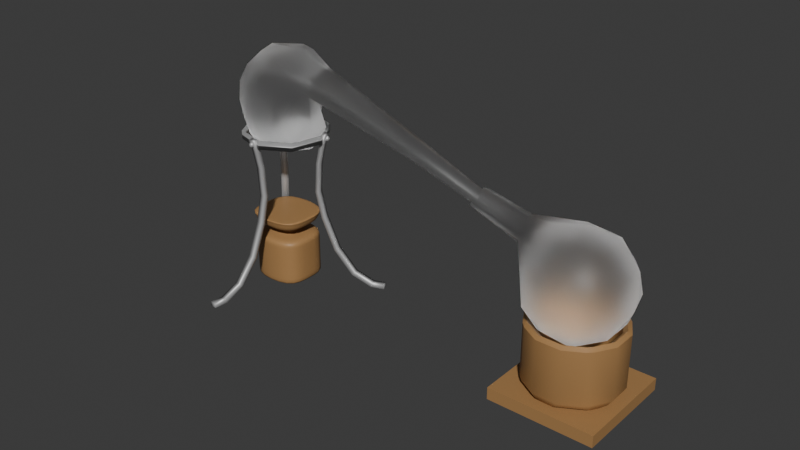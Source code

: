 # Source: Alembic_v0.0.0.blend  (saved by Blender 4.0.36; exported with 4.5.12 LTS)
import bpy
from mathutils import Matrix  # noqa: F401  (used for matrix-valued properties, if any)

bpy.ops.wm.read_factory_settings(use_empty=True)
scene = bpy.context.scene
scene.name = 'Scene'

# ---- collections
col_collection = bpy.data.collections.new('Collection'); scene.collection.children.link(col_collection)

# ---- materials (node trees are filled in below, after node groups)
mat_alembicbase2 = bpy.data.materials.new('AlembicBase2')
mat_alembicbase2.use_transparent_shadow = False
mat_alembicglas_001 = bpy.data.materials.new('AlembicGlas.001')
mat_alembicglas_001.use_transparent_shadow = False
mat_alembicbase1 = bpy.data.materials.new('AlembicBase1')
mat_alembicbase1.use_transparent_shadow = False

# ---- node groups
ng_auto_smooth = bpy.data.node_groups.new('Auto Smooth', 'GeometryNodeTree')
_s = ng_auto_smooth.interface.new_socket(name='Geometry', in_out='OUTPUT', socket_type='NodeSocketGeometry')
_s = ng_auto_smooth.interface.new_socket(name='Geometry', in_out='INPUT', socket_type='NodeSocketGeometry')
_s = ng_auto_smooth.interface.new_socket(name='Angle', in_out='INPUT', socket_type='NodeSocketFloat')
_s.subtype = 'ANGLE'
_s.min_value = 0.0
_s.max_value = 3.142
ng_auto_smooth.is_modifier = True
_N = ng_auto_smooth.nodes; _L = ng_auto_smooth.links
n0 = _N.new('NodeGroupOutput'); n0.name = 'Group Output'; n0.location = (480, -100)
n1 = _N.new('NodeGroupInput'); n1.name = 'Group Input'; n1.location = (-420, -300)
n2 = _N.new('NodeGroupInput'); n2.name = 'Group Input.001'; n2.location = (-60, -100)
n3 = _N.new('GeometryNodeSetShadeSmooth'); n3.name = 'Set Shade Smooth'; n3.location = (120, -100)
n3.domain = 'EDGE'
n4 = _N.new('GeometryNodeSetShadeSmooth'); n4.name = 'Set Shade Smooth.001'; n4.location = (300, -100)
n5 = _N.new('GeometryNodeInputMeshEdgeAngle'); n5.name = 'Edge Angle'; n5.location = (-420, -220)
n6 = _N.new('GeometryNodeInputEdgeSmooth'); n6.name = 'Is Edge Smooth'; n6.location = (-60, -160)
n7 = _N.new('GeometryNodeInputShadeSmooth'); n7.name = 'Is Face Smooth'; n7.location = (-240, -340)
n8 = _N.new('FunctionNodeBooleanMath'); n8.name = 'Boolean Math'; n8.location = (-60, -220)
n9 = _N.new('FunctionNodeCompare'); n9.name = 'Compare'; n9.location = (-240, -180)
n9.operation = 'LESS_EQUAL'
_L.new(n5.outputs[0], n9.inputs[0])
_L.new(n4.outputs[0], n0.inputs[0])
_L.new(n1.outputs[1], n9.inputs[1])
_L.new(n9.outputs[0], n8.inputs[0])
_L.new(n7.outputs[0], n8.inputs[1])
_L.new(n2.outputs[0], n3.inputs[0])
_L.new(n6.outputs[0], n3.inputs[1])
_L.new(n3.outputs[0], n4.inputs[0])
_L.new(n8.outputs[0], n3.inputs[2])
n0.is_active_output = True

# ---- material node trees
mat_alembicbase2.use_nodes = True; mat_alembicbase2.node_tree.nodes.clear()
_N = mat_alembicbase2.node_tree.nodes; _L = mat_alembicbase2.node_tree.links
n0 = _N.new('ShaderNodeBsdfPrincipled'); n0.name = 'Principled BSDF'; n0.location = (10, 300)
n0.inputs[0].default_value = (0.3906, 0.2134, 0.08257, 1.0)
n0.inputs[3].default_value = 1.45
n1 = _N.new('ShaderNodeOutputMaterial'); n1.name = 'Material Output'; n1.location = (300, 300)
_L.new(n0.outputs[0], n1.inputs[0])
n1.is_active_output = True
mat_alembicglas_001.use_nodes = True; mat_alembicglas_001.node_tree.nodes.clear()
_N = mat_alembicglas_001.node_tree.nodes; _L = mat_alembicglas_001.node_tree.links
n0 = _N.new('ShaderNodeOutputMaterial'); n0.name = 'Material Output'; n0.location = (300, 300)
n1 = _N.new('ShaderNodeBsdfGlass'); n1.name = 'Glass BSDF'; n1.location = (10, 300)
n1.inputs[1].default_value = 0.5
n1.inputs[2].default_value = 1.45
_L.new(n1.outputs[0], n0.inputs[0])
n0.is_active_output = True
mat_alembicbase1.use_nodes = True; mat_alembicbase1.node_tree.nodes.clear()
_N = mat_alembicbase1.node_tree.nodes; _L = mat_alembicbase1.node_tree.links
n0 = _N.new('ShaderNodeBsdfPrincipled'); n0.name = 'Principled BSDF'; n0.location = (10, 300)
n0.inputs[0].default_value = (0.5628, 0.5628, 0.5628, 1.0)
n0.inputs[1].default_value = 0.5
n0.inputs[3].default_value = 1.45
n1 = _N.new('ShaderNodeOutputMaterial'); n1.name = 'Material Output'; n1.location = (300, 300)
_L.new(n0.outputs[0], n1.inputs[0])
n1.is_active_output = True

# ---- world
world_world = bpy.data.worlds.new('World'); scene.world = world_world
world_world.use_nodes = True; world_world.node_tree.nodes.clear()
_N = world_world.node_tree.nodes; _L = world_world.node_tree.links
n0 = _N.new('ShaderNodeOutputWorld'); n0.name = 'World Output'; n0.location = (300, 300)
n1 = _N.new('ShaderNodeBackground'); n1.name = 'Background'; n1.location = (10, 300)
n1.inputs[0].default_value = (0.05088, 0.05088, 0.05088, 1.0)
_L.new(n1.outputs[0], n0.inputs[0])
n0.is_active_output = True
world_world.color = (0.05088, 0.05088, 0.05088)
world_world.use_sun_shadow = False
world_world.sun_shadow_jitter_overblur = 0.0

# ---- meshes
me_cube_001 = bpy.data.meshes.new('Cube.001')
me_cube_001.from_pydata([(-1.0, -1.0, -1.0), (-1.0, -1.0, 1.0), (-1.0, 1.0, -1.0), (-1.0, 1.0, 1.0), (1.0, -1.0, -1.0), (1.0, -1.0, 1.0), (1.0, 1.0, -1.0), (1.0, 1.0, 1.0)], [], [(0, 1, 3, 2), (2, 3, 7, 6), (6, 7, 5, 4), (4, 5, 1, 0), (2, 6, 4, 0), (7, 3, 1, 5)])
_uv = me_cube_001.uv_layers.new(name='UVMap')
_uv.uv.foreach_set('vector', [0.375, 0.0, 0.625, 0.0, 0.625, 0.25, 0.375, 0.25, 0.375, 0.25, 0.625, 0.25, 0.625, 0.5, 0.375, 0.5, 0.375, 0.5, 0.625, 0.5, 0.625, 0.75, 0.375, 0.75, 0.375, 0.75, 0.625, 0.75, 0.625, 1.0, 0.375, 1.0, 0.125, 0.5, 0.375, 0.5, 0.375, 0.75, 0.125, 0.75, 0.625, 0.5, 0.875, 0.5, 0.875, 0.75, 0.625, 0.75])
me_cube_001.materials.append(mat_alembicbase2)
me_cube_001.update()
me_cylinder = bpy.data.meshes.new('Cylinder')
me_cylinder.from_pydata([(1.49e-08, 0.6882, -1.0), (-0.2338, 0.865, -0.73), (0.2338, 0.865, -0.73), (0.2338, 0.865, 0.7227), (-0.2338, 0.865, 0.7227), (0.596, 0.3441, -1.0), (0.6322, 0.635, -0.73), (0.866, 0.23, -0.73), (0.866, 0.23, 0.7227), (0.6322, 0.635, 0.7227), (0.596, -0.3441, -1.0), (0.866, -0.23, -0.73), (0.6322, -0.635, -0.73), (0.6322, -0.635, 0.7227), (0.866, -0.23, 0.7227), (-1.49e-08, -0.6882, -1.0), (0.2338, -0.865, -0.73), (-0.2338, -0.865, -0.73), (-0.2338, -0.865, 0.7227), (0.2338, -0.865, 0.7227), (-0.596, -0.3441, -1.0), (-0.6322, -0.635, -0.73), (-0.866, -0.23, -0.73), (-0.866, -0.23, 0.7227), (-0.6322, -0.635, 0.7227), (-0.596, 0.3441, -1.0), (-0.866, 0.23, -0.73), (-0.6322, 0.635, -0.73), (-0.6322, 0.635, 0.7227), (-0.866, 0.23, 0.7227)], [], [(27, 28, 4, 1), (12, 13, 19, 16), (17, 18, 24, 21), (22, 23, 29, 26), (7, 8, 14, 11), (2, 3, 9, 6), (0, 1, 2), (5, 6, 7), (10, 11, 12), (15, 16, 17), (20, 21, 22), (25, 26, 27), (2, 6, 5, 0), (1, 4, 3, 2), (8, 7, 6, 9), (7, 11, 10, 5), (13, 12, 11, 14), (12, 16, 15, 10), (18, 17, 16, 19), (17, 21, 20, 15), (23, 22, 21, 24), (22, 26, 25, 20), (28, 27, 26, 29), (27, 1, 0, 25), (0, 5, 10, 15, 20, 25)])
me_cylinder.polygons.foreach_set('use_smooth', [True] * 25)
_uv = me_cylinder.uv_layers.new(name='UVMap')
_uv.uv.foreach_set('vector', [0.1217, 0.5763, 0.1217, 0.9237, 0.045, 0.9237, 0.045, 0.5763, 0.6217, 0.5763, 0.6217, 0.9237, 0.545, 0.9237, 0.545, 0.5763, 0.455, 0.5763, 0.455, 0.9237, 0.3783, 0.9237, 0.3783, 0.5763, 0.2883, 0.5763, 0.2883, 0.9237, 0.2117, 0.9237, 0.2117, 0.5763, 0.7883, 0.5763, 0.7883, 0.9237, 0.7117, 0.9237, 0.7117, 0.5763, 0.955, 0.5763, 0.955, 0.9237, 0.8783, 0.9237, 0.8783, 0.5763, 0.75, 0.4152, 0.6939, 0.4576, 0.8061, 0.4576, 0.893, 0.3326, 0.9017, 0.4024, 0.9578, 0.3052, 0.893, 0.1674, 0.9578, 0.1948, 0.9017, 0.0976, 0.75, 0.08482, 0.8061, 0.0424, 0.6939, 0.0424, 0.607, 0.1674, 0.5983, 0.0976, 0.5422, 0.1948, 0.607, 0.3326, 0.5422, 0.3052, 0.5983, 0.4024, 0.8061, 0.4576, 0.9017, 0.4024, 0.893, 0.3326, 0.75, 0.4152, 0.045, 0.5763, 0.045, 0.9237, -8.941e-08, 0.9237, -8.941e-08, 0.5763, 0.7883, 0.9237, 0.7883, 0.5763, 0.8783, 0.5763, 0.8783, 0.9237, 0.9578, 0.3052, 0.9578, 0.1948, 0.893, 0.1674, 0.893, 0.3326, 0.6217, 0.9237, 0.6217, 0.5763, 0.7117, 0.5763, 0.7117, 0.9237, 0.9017, 0.0976, 0.8061, 0.0424, 0.75, 0.08482, 0.893, 0.1674, 0.455, 0.9237, 0.455, 0.5763, 0.545, 0.5763, 0.545, 0.9237, 0.6939, 0.0424, 0.5983, 0.0976, 0.607, 0.1674, 0.75, 0.08482, 0.2883, 0.9237, 0.2883, 0.5763, 0.3783, 0.5763, 0.3783, 0.9237, 0.5422, 0.1948, 0.5422, 0.3052, 0.607, 0.3326, 0.607, 0.1674, 0.1217, 0.9237, 0.1217, 0.5763, 0.2117, 0.5763, 0.2117, 0.9237, 0.5983, 0.4024, 0.6939, 0.4576, 0.75, 0.4152, 0.607, 0.3326, 0.75, 0.4152, 0.893, 0.3326, 0.893, 0.1674, 0.75, 0.08482, 0.607, 0.1674, 0.607, 0.3326])
me_cylinder.materials.append(mat_alembicbase2)
me_cylinder.update()
me_icosphere = bpy.data.meshes.new('Icosphere')
me_icosphere.from_pydata([(0.0, 0.0, -1.0), (0.7236, -0.5257, -0.4472), (-0.2764, -0.8506, -0.4472), (-0.8944, 0.0, -0.4472), (-0.2764, 0.8506, -0.4472), (0.7236, 0.5257, -0.4472), (0.2764, -0.8506, 0.4472), (-0.6817, -0.4765, 0.4584), (-0.6732, 0.4554, 0.4725), (0.2764, 0.8506, 0.4472), (0.8944, 0.0, 0.4472), (-0.02833, -0.0102, 1.012), (-0.1625, -0.5, -0.8507), (0.4253, -0.309, -0.8507), (0.2629, -0.809, -0.5257), (0.8506, 0.0, -0.5257), (0.4253, 0.309, -0.8507), (-0.5257, 0.0, -0.8507), (-0.6882, -0.5, -0.5257), (-0.1625, 0.5, -0.8507), (-0.6882, 0.5, -0.5257), (0.2629, 0.809, -0.5257), (0.9511, -0.309, 0.0), (0.9511, 0.309, 0.0), (0.0, -1.0, 0.0), (0.5878, -0.809, 0.0), (-0.938, -0.3035, 0.01573), (-0.5879, -0.8091, -0.0002707), (-0.5878, 0.809, 0.0), (-0.9381, 0.3012, 0.01734), (0.5878, 0.809, 0.0), (0.0, 1.0, 0.0), (0.6882, -0.5, 0.5257), (-0.2683, -0.7622, 0.5296), (-0.9043, -0.03874, 0.8271), (-0.265, 0.7845, 0.5332), (0.6882, 0.5, 0.5257), (0.1292, -0.4688, 0.8343), (0.5253, -3.259e-06, 0.8508), (-0.5051, -0.2742, 0.9821), (-0.6415, 0.2224, 1.185), (0.1572, 0.4937, 0.8483), (-1.284, 0.1534, 1.734), (-1.219, -0.2589, 1.693), (-1.562, -0.07064, 1.571), (-0.7086, 0.1679, 0.921), (-1.44, 0.1384, 1.61), (-1.205, -0.06077, 1.82), (-0.7234, -0.2107, 0.9199), (-1.447, -0.2634, 1.629), (-0.5682, -0.04975, 1.209)], [], [(0, 13, 12), (1, 13, 15), (0, 12, 17), (0, 17, 19), (0, 19, 16), (1, 15, 22), (2, 14, 24), (3, 18, 26), (4, 20, 28), (5, 21, 30), (1, 22, 25), (2, 24, 27), (3, 26, 29), (4, 28, 31), (5, 30, 23), (6, 32, 37), (7, 33, 39), (8, 34, 45, 40), (9, 35, 41), (10, 36, 38), (38, 41, 11), (38, 36, 41), (36, 9, 41), (41, 40, 11), (41, 35, 40), (35, 8, 40), (40, 50, 11), (34, 48, 49, 44), (34, 7, 39, 48), (39, 37, 11), (39, 33, 37), (33, 6, 37), (37, 38, 11), (37, 32, 38), (32, 10, 38), (23, 36, 10), (23, 30, 36), (30, 9, 36), (31, 35, 9), (31, 28, 35), (28, 8, 35), (29, 34, 8), (29, 26, 34), (26, 7, 34), (27, 33, 7), (27, 24, 33), (24, 6, 33), (25, 32, 6), (25, 22, 32), (22, 10, 32), (30, 31, 9), (30, 21, 31), (21, 4, 31), (28, 29, 8), (28, 20, 29), (20, 3, 29), (26, 27, 7), (26, 18, 27), (18, 2, 27), (24, 25, 6), (24, 14, 25), (14, 1, 25), (22, 23, 10), (22, 15, 23), (15, 5, 23), (16, 21, 5), (16, 19, 21), (19, 4, 21), (19, 20, 4), (19, 17, 20), (17, 3, 20), (17, 18, 3), (17, 12, 18), (12, 2, 18), (15, 16, 5), (15, 13, 16), (13, 0, 16), (12, 14, 2), (12, 13, 14), (13, 1, 14), (45, 34, 44, 46), (39, 50, 47, 43), (40, 45, 46, 42), (49, 48, 39, 43), (47, 50, 40, 42), (11, 50, 39)])
me_icosphere.polygons.foreach_set('use_smooth', [True] * 86)
_uv = me_icosphere.uv_layers.new(name='UVMap')
_uv.uv.foreach_set('vector', [0.1818, 0.0, 0.2273, 0.07873, 0.1364, 0.07873, 0.2727, 0.1575, 0.3182, 0.07873, 0.3636, 0.1575, 0.9091, 0.0, 0.9545, 0.07873, 0.8636, 0.07873, 0.7273, 0.0, 0.7727, 0.07873, 0.6818, 0.07873, 0.5455, 0.0, 0.5909, 0.07873, 0.5, 0.07873, 0.2727, 0.1575, 0.3636, 0.1575, 0.3182, 0.2362, 0.09091, 0.1575, 0.1818, 0.1575, 0.1364, 0.2362, 0.8182, 0.1575, 0.9091, 0.1575, 0.8636, 0.2362, 0.6364, 0.1575, 0.7273, 0.1575, 0.6818, 0.2362, 0.4545, 0.1575, 0.5455, 0.1575, 0.5, 0.2362, 0.2727, 0.1575, 0.3182, 0.2362, 0.2273, 0.2362, 0.09091, 0.1575, 0.1364, 0.2362, 0.04546, 0.2362, 0.8182, 0.1575, 0.8636, 0.2362, 0.7727, 0.2362, 0.6364, 0.1575, 0.6818, 0.2362, 0.5909, 0.2362, 0.4545, 0.1575, 0.5, 0.2362, 0.4091, 0.2362, 0.1818, 0.3149, 0.2727, 0.3149, 0.2273, 0.3937, 0.0, 0.3149, 0.09091, 0.3149, 0.04546, 0.3937, 0.7273, 0.3149, 0.8182, 0.3149, 0.7955, 0.3543, 0.7727, 0.3937, 0.5455, 0.3149, 0.6364, 0.3149, 0.5909, 0.3937, 0.3636, 0.3149, 0.4545, 0.3149, 0.4091, 0.3937, 0.4091, 0.3937, 0.5, 0.3937, 0.4545, 0.4724, 0.4091, 0.3937, 0.4545, 0.3149, 0.5, 0.3937, 0.4545, 0.3149, 0.5455, 0.3149, 0.5, 0.3937, 0.5909, 0.3937, 0.6818, 0.3937, 0.6364, 0.4724, 0.5909, 0.3937, 0.6364, 0.3149, 0.6818, 0.3937, 0.6364, 0.3149, 0.7273, 0.3149, 0.6818, 0.3937, 0.7727, 0.3937, 0.8192, 0.3937, 0.8182, 0.4724, 0.8182, 0.3149, 0.8407, 0.354, 0.8428, 0.3575, 0.8182, 0.3149, 0.8182, 0.3149, 0.9091, 0.3149, 0.8636, 0.3937, 0.8407, 0.354, 0.04546, 0.3937, 0.1364, 0.3937, 0.09091, 0.4724, 0.04546, 0.3937, 0.09091, 0.3149, 0.1364, 0.3937, 0.09091, 0.3149, 0.1818, 0.3149, 0.1364, 0.3937, 0.2273, 0.3937, 0.3182, 0.3937, 0.2727, 0.4724, 0.2273, 0.3937, 0.2727, 0.3149, 0.3182, 0.3937, 0.2727, 0.3149, 0.3636, 0.3149, 0.3182, 0.3937, 0.4091, 0.2362, 0.4545, 0.3149, 0.3636, 0.3149, 0.4091, 0.2362, 0.5, 0.2362, 0.4545, 0.3149, 0.5, 0.2362, 0.5455, 0.3149, 0.4545, 0.3149, 0.5909, 0.2362, 0.6364, 0.3149, 0.5455, 0.3149, 0.5909, 0.2362, 0.6818, 0.2362, 0.6364, 0.3149, 0.6818, 0.2362, 0.7273, 0.3149, 0.6364, 0.3149, 0.7727, 0.2362, 0.8182, 0.3149, 0.7273, 0.3149, 0.7727, 0.2362, 0.8636, 0.2362, 0.8182, 0.3149, 0.8636, 0.2362, 0.9091, 0.3149, 0.8182, 0.3149, 0.04546, 0.2362, 0.09091, 0.3149, 0.0, 0.3149, 0.04546, 0.2362, 0.1364, 0.2362, 0.09091, 0.3149, 0.1364, 0.2362, 0.1818, 0.3149, 0.09091, 0.3149, 0.2273, 0.2362, 0.2727, 0.3149, 0.1818, 0.3149, 0.2273, 0.2362, 0.3182, 0.2362, 0.2727, 0.3149, 0.3182, 0.2362, 0.3636, 0.3149, 0.2727, 0.3149, 0.5, 0.2362, 0.5909, 0.2362, 0.5455, 0.3149, 0.5, 0.2362, 0.5455, 0.1575, 0.5909, 0.2362, 0.5455, 0.1575, 0.6364, 0.1575, 0.5909, 0.2362, 0.6818, 0.2362, 0.7727, 0.2362, 0.7273, 0.3149, 0.6818, 0.2362, 0.7273, 0.1575, 0.7727, 0.2362, 0.7273, 0.1575, 0.8182, 0.1575, 0.7727, 0.2362, 0.8636, 0.2362, 0.9545, 0.2362, 0.9091, 0.3149, 0.8636, 0.2362, 0.9091, 0.1575, 0.9545, 0.2362, 0.9091, 0.1575, 1.0, 0.1575, 0.9545, 0.2362, 0.1364, 0.2362, 0.2273, 0.2362, 0.1818, 0.3149, 0.1364, 0.2362, 0.1818, 0.1575, 0.2273, 0.2362, 0.1818, 0.1575, 0.2727, 0.1575, 0.2273, 0.2362, 0.3182, 0.2362, 0.4091, 0.2362, 0.3636, 0.3149, 0.3182, 0.2362, 0.3636, 0.1575, 0.4091, 0.2362, 0.3636, 0.1575, 0.4545, 0.1575, 0.4091, 0.2362, 0.5, 0.07873, 0.5455, 0.1575, 0.4545, 0.1575, 0.5, 0.07873, 0.5909, 0.07873, 0.5455, 0.1575, 0.5909, 0.07873, 0.6364, 0.1575, 0.5455, 0.1575, 0.6818, 0.07873, 0.7273, 0.1575, 0.6364, 0.1575, 0.6818, 0.07873, 0.7727, 0.07873, 0.7273, 0.1575, 0.7727, 0.07873, 0.8182, 0.1575, 0.7273, 0.1575, 0.8636, 0.07873, 0.9091, 0.1575, 0.8182, 0.1575, 0.8636, 0.07873, 0.9545, 0.07873, 0.9091, 0.1575, 0.9545, 0.07873, 1.0, 0.1575, 0.9091, 0.1575, 0.3636, 0.1575, 0.4091, 0.07873, 0.4545, 0.1575, 0.3636, 0.1575, 0.3182, 0.07873, 0.4091, 0.07873, 0.3182, 0.07873, 0.3636, 0.0, 0.4091, 0.07873, 0.1364, 0.07873, 0.1818, 0.1575, 0.09091, 0.1575, 0.1364, 0.07873, 0.2273, 0.07873, 0.1818, 0.1575, 0.2273, 0.07873, 0.2727, 0.1575, 0.1818, 0.1575, 0.7955, 0.3543, 0.8182, 0.3149, 0.8182, 0.3149, 0.7955, 0.3543, 0.8636, 0.3937, 0.8192, 0.3937, 0.8185, 0.3937, 0.8636, 0.3937, 0.7727, 0.3937, 0.7955, 0.3543, 0.7955, 0.3543, 0.7727, 0.3937, 0.8428, 0.3575, 0.8407, 0.354, 0.8636, 0.3937, 0.8636, 0.3937, 0.8185, 0.3937, 0.8192, 0.3937, 0.7727, 0.3937, 0.7727, 0.3937, 0.8182, 0.4724, 0.8192, 0.3937, 0.8636, 0.3937])
me_icosphere.materials.append(mat_alembicglas_001)
me_icosphere.update()
me_cube_003 = bpy.data.meshes.new('Cube.003')
me_cube_003.from_pydata([(-1.258, 1.258, -1.0), (-1.255, 1.255, 0.01996), (1.258, 1.258, -1.0), (1.255, 1.255, 0.01996), (-0.5014, 0.5014, -0.1829), (-0.5014, 0.5014, -0.4336), (-1.258, 1.258, -0.7896), (0.5014, 0.5014, -0.1829), (0.5014, 0.5014, -0.4336), (1.258, 1.258, -0.7896), (-1.255, 1.255, 0.4353), (1.255, 1.255, 0.4353), (-1.253, 1.253, -0.4714), (1.253, 1.253, -0.4714), (1.463, 1.463, 0.4676), (-1.463, 1.463, 0.4676), (-1.258, 1.258, -2.557), (1.258, 1.258, -2.557), (-1.258, 1.258, -2.557), (1.258, 1.258, -2.557), (-1.258, 0.0, -1.0), (-1.255, 0.0, 0.01996), (1.258, 0.0, -1.0), (1.255, 0.0, 0.01996), (1.258, 0.0, -0.7896), (0.5014, 0.0, -0.4336), (0.5014, 0.0, -0.1829), (-1.258, 0.0, -0.7896), (-0.5014, 0.0, -0.4336), (-0.5014, 0.0, -0.1829), (1.255, 0.0, 0.4353), (-1.255, 0.0, 0.4353), (-1.253, 0.0, -0.4714), (1.253, 0.0, -0.4714), (1.463, 0.0, 0.4676), (-1.463, 0.0, 0.4676), (-1.258, 0.0, -2.557), (1.258, 0.0, -2.557), (-1.258, 0.0, -2.557), (1.258, 0.0, -2.557)], [], [(29, 21, 1, 4), (4, 1, 3, 7), (23, 3, 11, 30), (0, 6, 9, 2), (12, 5, 8, 13), (5, 4, 7, 8), (20, 27, 6, 0), (32, 28, 5, 12), (28, 29, 4, 5), (11, 10, 15, 14), (3, 1, 10, 11), (27, 32, 12, 6), (6, 12, 13, 9), (30, 11, 14, 34), (20, 0, 16, 36), (0, 2, 17, 16), (16, 17, 19, 18), (36, 16, 18, 38), (17, 37, 39, 19), (18, 19, 39, 38), (2, 22, 37, 17), (10, 31, 35, 15), (14, 15, 35, 34), (9, 13, 33, 24), (1, 21, 31, 10), (8, 7, 26, 25), (13, 8, 25, 33), (2, 9, 24, 22), (7, 3, 23, 26)])
me_cube_003.polygons.foreach_set('use_smooth', [True] * 29)
_uv = me_cube_003.uv_layers.new(name='UVMap')
_uv.uv.foreach_set('vector', [0.5625, 0.125, 0.625, 0.125, 0.625, 0.25, 0.5625, 0.25, 0.5625, 0.25, 0.625, 0.25, 0.625, 0.5, 0.5625, 0.5, 0.625, 0.625, 0.625, 0.5, 0.625, 0.5, 0.625, 0.625, 0.375, 0.25, 0.4375, 0.25, 0.4375, 0.5, 0.375, 0.5, 0.4511, 0.25, 0.5, 0.25, 0.5, 0.5, 0.4511, 0.5, 0.5, 0.25, 0.5625, 0.25, 0.5625, 0.5, 0.5, 0.5, 0.375, 0.125, 0.4375, 0.125, 0.4375, 0.25, 0.375, 0.25, 0.4511, 0.125, 0.5, 0.125, 0.5, 0.25, 0.4511, 0.25, 0.5, 0.125, 0.5625, 0.125, 0.5625, 0.25, 0.5, 0.25, 0.625, 0.5, 0.625, 0.25, 0.625, 0.25, 0.625, 0.5, 0.625, 0.5, 0.625, 0.25, 0.625, 0.25, 0.625, 0.5, 0.4375, 0.125, 0.4511, 0.125, 0.4511, 0.25, 0.4375, 0.25, 0.4375, 0.25, 0.4511, 0.25, 0.4511, 0.5, 0.4375, 0.5, 0.625, 0.625, 0.625, 0.5, 0.625, 0.5, 0.625, 0.625, 0.375, 0.125, 0.375, 0.25, 0.375, 0.25, 0.375, 0.125, 0.375, 0.25, 0.375, 0.5, 0.375, 0.5, 0.375, 0.25, 0.375, 0.25, 0.375, 0.5, 0.375, 0.5, 0.375, 0.25, 0.375, 0.125, 0.375, 0.25, 0.375, 0.25, 0.375, 0.125, 0.375, 0.5, 0.375, 0.625, 0.375, 0.625, 0.375, 0.5, 0.125, 0.5, 0.375, 0.5, 0.375, 0.625, 0.125, 0.625, 0.375, 0.5, 0.375, 0.625, 0.375, 0.625, 0.375, 0.5, 0.625, 0.25, 0.625, 0.125, 0.625, 0.125, 0.625, 0.25, 0.625, 0.5, 0.875, 0.5, 0.875, 0.625, 0.625, 0.625, 0.4375, 0.5, 0.4511, 0.5, 0.4511, 0.625, 0.4375, 0.625, 0.625, 0.25, 0.625, 0.125, 0.625, 0.125, 0.625, 0.25, 0.5, 0.5, 0.5625, 0.5, 0.5625, 0.625, 0.5, 0.625, 0.4511, 0.5, 0.5, 0.5, 0.5, 0.625, 0.4511, 0.625, 0.375, 0.5, 0.4375, 0.5, 0.4375, 0.625, 0.375, 0.625, 0.5625, 0.5, 0.625, 0.5, 0.625, 0.625, 0.5625, 0.625])
me_cube_003.materials.append(mat_alembicbase2)
me_cube_003.update()
me_cylinder_002 = bpy.data.meshes.new('Cylinder.002')
me_cylinder_002.from_pydata([(0.03632, 0.7859, -0.4171), (0.03632, 0.789, 1.161), (0.592, 0.5557, -0.4171), (0.5942, 0.5579, 1.161), (0.8222, 1.901e-07, -0.4171), (0.8253, 1.907e-07, 1.161), (0.592, -0.5557, -0.4171), (0.5942, -0.5579, 1.161), (0.03632, -0.7859, -0.4171), (0.03632, -0.789, 1.161), (-0.5194, -0.5557, -0.4171), (-0.5216, -0.5579, 1.161), (-0.7496, 1.901e-07, -0.4171), (-0.7527, 1.907e-07, 1.161), (-0.5194, 0.5557, -0.4171), (-0.5216, 0.5579, 1.161)], [], [(0, 1, 3, 2), (2, 3, 5, 4), (4, 5, 7, 6), (6, 7, 9, 8), (8, 9, 11, 10), (10, 11, 13, 12), (12, 13, 15, 14), (14, 15, 1, 0)])
me_cylinder_002.polygons.foreach_set('use_smooth', [True] * 8)
_uv = me_cylinder_002.uv_layers.new(name='UVMap')
_uv.uv.foreach_set('vector', [1.0, 0.5, 1.0, 1.0, 0.875, 1.0, 0.875, 0.5, 0.875, 0.5, 0.875, 1.0, 0.75, 1.0, 0.75, 0.5, 0.75, 0.5, 0.75, 1.0, 0.625, 1.0, 0.625, 0.5, 0.625, 0.5, 0.625, 1.0, 0.5, 1.0, 0.5, 0.5, 0.5, 0.5, 0.5, 1.0, 0.375, 1.0, 0.375, 0.5, 0.375, 0.5, 0.375, 1.0, 0.25, 1.0, 0.25, 0.5, 0.25, 0.5, 0.25, 1.0, 0.125, 1.0, 0.125, 0.5, 0.125, 0.5, 0.125, 1.0, 0.0, 1.0, 0.0, 0.5])
me_cylinder_002.materials.append(mat_alembicbase1)
me_cylinder_002.update()
me_icosphere_001 = bpy.data.meshes.new('Icosphere.001')
me_icosphere_001.from_pydata([(-0.01566, -0.05844, -0.9859), (0.499, -0.5318, -0.3977), (-0.2445, -0.7783, -0.3701), (-0.711, -0.1767, -0.3984), (-0.1876, 0.6965, -0.3816), (0.554, 0.4538, -0.3829), (0.1137, -0.9346, 0.5367), (-0.633, -0.7365, 0.5175), (-0.6182, 0.08684, 0.5612), (0.1957, 0.5961, 0.6729), (0.5915, -0.2694, 0.5659), (-0.1529, -0.5447, 1.056), (-1.301, -5.356, -0.9319), (-1.544, -5.29, -0.9325), (-1.429, -5.397, -0.8197), (-0.219, -0.7383, -0.7671), (0.2912, -0.3254, -0.8407), (0.1268, -0.8598, -0.4498), (0.6351, 0.005841, -0.5301), (0.345, 0.3355, -0.8472), (-0.4202, -0.1071, -0.8404), (-0.588, -0.6539, -0.4498), (-0.09377, 0.474, -0.8467), (-0.5144, 0.3653, -0.5307), (0.2273, 0.72, -0.4298), (0.6636, -0.397, 0.04645), (0.7071, 0.2256, 0.06225), (0.04361, -0.582, 0.1078), (0.4126, -0.6973, 0.1204), (-0.7487, -0.376, 0.1056), (-0.4019, -0.463, 0.09752), (-0.4415, 0.5885, 0.06047), (-0.7653, 0.0173, 0.04133), (0.4441, 0.6262, 0.19), (0.008319, 0.7758, 0.1891), (0.4438, -0.6332, 0.6817), (-0.3709, -1.214, 0.4123), (-0.7182, -0.3064, 0.6662), (-0.2152, 0.53, 0.6742), (0.4927, 0.2983, 0.6745), (-0.02671, -1.074, 0.7608), (0.2988, -0.3477, 1.016), (-0.5565, -0.9159, 0.7486), (-0.4147, -0.1288, 1.012), (0.06297, 0.1576, 1.034), (-1.444, -5.344, -0.9671), (-1.358, -5.384, -0.8697), (-1.526, -5.34, -0.8698), (-1.077, -3.117, -0.1784), (-0.8177, -3.051, 0.0988), (-0.6542, -3.222, -0.1702), (0.05098, -0.7692, -0.7306), (0.4675, 0.04307, -0.812), (-0.4622, -0.6164, -0.7297), (-0.3597, 0.302, -0.8115), (0.1789, 0.5753, -0.7585), (0.726, -0.04382, -0.1772), (0.2371, -0.6679, -0.08954), (-0.5988, -0.4391, -0.09804), (-0.614, 0.3696, -0.18), (0.2464, 0.7703, -0.007073), (0.5427, -0.6358, 0.2861), (-0.2331, -0.7138, 0.3483), (-0.8088, -0.2636, 0.2728), (-0.2277, 0.7028, 0.3355), (0.5968, 0.4334, 0.3362), (0.2985, -0.5507, 0.9423), (-1.029, -3.111, -0.03026), (-0.5434, -0.2957, 0.93), (-0.1962, 0.228, 0.9664), (0.312, 0.05632, 0.9692), (-1.452, -5.357, -0.9132), (-0.6764, -3.199, -0.02385), (-0.8922, -3.252, -0.2535)], [], [(0, 16, 51, 15), (1, 17, 51, 16), (2, 15, 51, 17), (1, 16, 52, 18), (0, 19, 52, 16), (5, 18, 52, 19), (0, 15, 53, 20), (2, 21, 53, 15), (3, 20, 53, 21), (0, 20, 54, 22), (3, 23, 54, 20), (4, 22, 54, 23), (0, 22, 55, 19), (4, 24, 55, 22), (5, 19, 55, 24), (1, 18, 56, 25), (5, 26, 56, 18), (10, 25, 56, 26), (2, 17, 57, 27), (1, 28, 57, 17), (6, 27, 57, 28), (3, 21, 58, 29), (2, 30, 58, 21), (7, 29, 58, 30), (4, 23, 59, 31), (3, 32, 59, 23), (8, 31, 59, 32), (5, 24, 60, 33), (4, 34, 60, 24), (9, 33, 60, 34), (1, 25, 61, 28), (10, 35, 61, 25), (6, 28, 61, 35), (2, 27, 62, 30), (6, 36, 62, 27), (7, 30, 62, 36), (3, 29, 63, 32), (7, 37, 63, 29), (8, 32, 63, 37), (4, 31, 64, 34), (8, 38, 64, 31), (9, 34, 64, 38), (5, 33, 65, 26), (9, 39, 65, 33), (10, 26, 65, 39), (6, 35, 66, 40), (10, 41, 66, 35), (11, 40, 66, 41), (11, 42, 67, 49), (42, 7, 48, 67), (67, 48, 13, 47), (49, 67, 47, 14), (8, 37, 68, 43), (7, 42, 68, 37), (11, 43, 68, 42), (9, 38, 69, 44), (8, 43, 69, 38), (11, 44, 69, 43), (10, 39, 70, 41), (9, 44, 70, 39), (11, 41, 70, 44), (13, 45, 71, 47), (12, 46, 71, 45), (14, 47, 71, 46), (6, 40, 72, 50), (40, 11, 49, 72), (72, 49, 14, 46), (50, 72, 46, 12), (7, 36, 73, 48), (36, 6, 50, 73), (73, 50, 12, 45), (48, 73, 45, 13)])
me_icosphere_001.polygons.foreach_set('use_smooth', [True] * 72)
_uv = me_icosphere_001.uv_layers.new(name='UVMap')
_uv.uv.foreach_set('vector', [0.1818, 0.0, 0.2273, 0.07873, 0.1818, 0.105, 0.1364, 0.07873, 0.2727, 0.1575, 0.1818, 0.1575, 0.1818, 0.105, 0.2273, 0.07873, 0.09091, 0.1575, 0.1364, 0.07873, 0.1818, 0.105, 0.1818, 0.1575, 0.2727, 0.1575, 0.3182, 0.07873, 0.3636, 0.105, 0.3636, 0.1575, 0.3636, 0.0, 0.4091, 0.07873, 0.3636, 0.105, 0.3182, 0.07873, 0.4545, 0.1575, 0.3636, 0.1575, 0.3636, 0.105, 0.4091, 0.07873, 0.9091, 0.0, 0.9545, 0.07873, 0.9091, 0.105, 0.8636, 0.07873, 1.0, 0.1575, 0.9091, 0.1575, 0.9091, 0.105, 0.9545, 0.07873, 0.8182, 0.1575, 0.8636, 0.07873, 0.9091, 0.105, 0.9091, 0.1575, 0.7273, 0.0, 0.7727, 0.07873, 0.7273, 0.105, 0.6818, 0.07873, 0.8182, 0.1575, 0.7273, 0.1575, 0.7273, 0.105, 0.7727, 0.07873, 0.6364, 0.1575, 0.6818, 0.07873, 0.7273, 0.105, 0.7273, 0.1575, 0.5455, 0.0, 0.5909, 0.07873, 0.5455, 0.105, 0.5, 0.07873, 0.6364, 0.1575, 0.5455, 0.1575, 0.5455, 0.105, 0.5909, 0.07873, 0.4545, 0.1575, 0.5, 0.07873, 0.5455, 0.105, 0.5455, 0.1575, 0.2727, 0.1575, 0.3636, 0.1575, 0.3636, 0.2099, 0.3182, 0.2362, 0.4545, 0.1575, 0.4091, 0.2362, 0.3636, 0.2099, 0.3636, 0.1575, 0.3636, 0.3149, 0.3182, 0.2362, 0.3636, 0.2099, 0.4091, 0.2362, 0.09091, 0.1575, 0.1818, 0.1575, 0.182, 0.2097, 0.1368, 0.2351, 0.2727, 0.1575, 0.2277, 0.2355, 0.182, 0.2097, 0.1818, 0.1575, 0.1873, 0.3054, 0.1368, 0.2351, 0.182, 0.2097, 0.2277, 0.2355, 0.8182, 0.1575, 0.9091, 0.1575, 0.9091, 0.2099, 0.8636, 0.2362, 1.0, 0.1575, 0.9545, 0.2362, 0.9091, 0.2099, 0.9091, 0.1575, 0.9091, 0.3149, 0.8636, 0.2362, 0.9091, 0.2099, 0.9545, 0.2362, 0.6364, 0.1575, 0.7273, 0.1575, 0.7273, 0.2099, 0.6818, 0.2362, 0.8182, 0.1575, 0.7727, 0.2362, 0.7273, 0.2099, 0.7273, 0.1575, 0.7273, 0.3149, 0.6818, 0.2362, 0.7273, 0.2099, 0.7727, 0.2362, 0.4545, 0.1575, 0.5455, 0.1575, 0.5455, 0.2099, 0.5, 0.2362, 0.6364, 0.1575, 0.5909, 0.2362, 0.5455, 0.2099, 0.5455, 0.1575, 0.5455, 0.3149, 0.5, 0.2362, 0.5455, 0.2099, 0.5909, 0.2362, 0.2727, 0.1575, 0.3182, 0.2362, 0.2729, 0.2622, 0.2277, 0.2355, 0.3636, 0.3149, 0.2735, 0.314, 0.2729, 0.2622, 0.3182, 0.2362, 0.1873, 0.3054, 0.2277, 0.2355, 0.2729, 0.2622, 0.2735, 0.314, 0.09091, 0.1575, 0.1368, 0.2351, 0.09107, 0.26, 0.04546, 0.2362, 0.1873, 0.3054, 0.09101, 0.2987, 0.09107, 0.26, 0.1368, 0.2351, 0.0, 0.3149, 0.04546, 0.2362, 0.09107, 0.26, 0.09101, 0.2987, 0.8182, 0.1575, 0.8636, 0.2362, 0.8182, 0.2624, 0.7727, 0.2362, 0.9091, 0.3149, 0.8179, 0.3147, 0.8182, 0.2624, 0.8636, 0.2362, 0.7273, 0.3149, 0.7727, 0.2362, 0.8182, 0.2624, 0.8179, 0.3147, 0.6364, 0.1575, 0.6818, 0.2362, 0.6364, 0.2624, 0.5909, 0.2362, 0.7273, 0.3149, 0.6364, 0.3149, 0.6364, 0.2624, 0.6818, 0.2362, 0.5455, 0.3149, 0.5909, 0.2362, 0.6364, 0.2624, 0.6364, 0.3149, 0.4545, 0.1575, 0.5, 0.2362, 0.4545, 0.2624, 0.4091, 0.2362, 0.5455, 0.3149, 0.4545, 0.3149, 0.4545, 0.2624, 0.5, 0.2362, 0.3636, 0.3149, 0.4091, 0.2362, 0.4545, 0.2624, 0.4545, 0.3149, 0.1873, 0.3054, 0.2735, 0.314, 0.2748, 0.366, 0.2413, 0.3855, 0.3636, 0.3149, 0.3182, 0.3937, 0.2748, 0.366, 0.2735, 0.314, 0.2727, 0.4724, 0.2413, 0.3855, 0.2748, 0.366, 0.3182, 0.3937, 0.8182, 0.4724, 0.8497, 0.3856, 0.8624, 0.3929, 0.8182, 0.4724, 0.8497, 0.3856, 0.9091, 0.3149, 0.9091, 0.3149, 0.8624, 0.3929, 0.8624, 0.3929, 0.9091, 0.3149, 0.9091, 0.3149, 0.8636, 0.3937, 0.8182, 0.4724, 0.8624, 0.3929, 0.8636, 0.3937, 0.8182, 0.4724, 0.7273, 0.3149, 0.8179, 0.3147, 0.8163, 0.3663, 0.7727, 0.3937, 0.9091, 0.3149, 0.8497, 0.3856, 0.8163, 0.3663, 0.8179, 0.3147, 0.8182, 0.4724, 0.7727, 0.3937, 0.8163, 0.3663, 0.8497, 0.3856, 0.5455, 0.3149, 0.6364, 0.3149, 0.6364, 0.3674, 0.5909, 0.3937, 0.7273, 0.3149, 0.6818, 0.3937, 0.6364, 0.3674, 0.6364, 0.3149, 0.6364, 0.4724, 0.5909, 0.3937, 0.6364, 0.3674, 0.6818, 0.3937, 0.3636, 0.3149, 0.4545, 0.3149, 0.4545, 0.3674, 0.4091, 0.3937, 0.5455, 0.3149, 0.5, 0.3937, 0.4545, 0.3674, 0.4545, 0.3149, 0.4545, 0.4724, 0.4091, 0.3937, 0.4545, 0.3674, 0.5, 0.3937, 0.0, 0.3149, 0.09059, 0.3315, 0.09091, 0.3696, 0.04546, 0.3937, 0.1818, 0.3149, 0.1364, 0.3937, 0.09091, 0.3696, 0.09059, 0.3315, 0.09091, 0.4724, 0.04546, 0.3937, 0.09091, 0.3696, 0.1364, 0.3937, 0.1873, 0.3054, 0.2413, 0.3855, 0.2274, 0.3949, 0.1699, 0.3359, 0.2413, 0.3855, 0.2727, 0.4724, 0.2727, 0.4724, 0.2274, 0.3949, 0.2274, 0.3949, 0.2727, 0.4724, 0.2727, 0.4724, 0.2273, 0.3937, 0.1699, 0.3359, 0.2274, 0.3949, 0.2273, 0.3937, 0.1818, 0.3149, 0.0, 0.3149, 0.09101, 0.2987, 0.08975, 0.3169, 0.0, 0.3149, 0.09101, 0.2987, 0.1873, 0.3054, 0.1699, 0.3359, 0.08975, 0.3169, 0.08975, 0.3169, 0.1699, 0.3359, 0.1818, 0.3149, 0.09059, 0.3315, 0.0, 0.3149, 0.08975, 0.3169, 0.09059, 0.3315, 0.0, 0.3149])
me_icosphere_001.materials.append(mat_alembicglas_001)
me_icosphere_001.update()
me_cube_002 = bpy.data.meshes.new('Cube.002')
me_cube_002.from_pydata([(-1.0, -1.0, -1.0), (-1.0, -1.0, 1.0), (-1.0, 1.0, -1.0), (-1.0, 1.0, 1.0), (1.0, -1.0, -1.0), (1.0, -1.0, 1.0), (1.0, 1.0, -1.0), (1.0, 1.0, 1.0), (-1.793, 1.0, -4.433), (-1.793, -1.0, -4.433), (0.1836, 1.0, -4.548), (0.1836, -1.0, -4.548), (-4.993, 1.0, -9.523), (-4.993, -1.0, -9.523), (-3.133, 1.0, -9.803), (-3.133, -1.0, -9.803), (-10.9, 1.0, -13.66), (-10.9, -1.0, -13.66), (-9.295, 1.0, -14.11), (-9.295, -1.0, -14.11), (-20.77, 1.0, -18.66), (-20.77, -1.0, -18.66), (-19.34, 1.0, -19.19), (-19.34, -1.0, -19.19), (-31.66, 1.0, -21.79), (-31.66, -1.0, -21.79), (-30.75, 1.0, -22.47), (-30.75, -1.0, -22.47), (-40.89, 1.0, -22.45), (-40.89, -1.0, -22.45), (-40.77, 1.0, -23.21), (-40.77, -1.0, -23.21), (-46.96, -1.0, -22.57), (-46.96, 1.0, -22.57), (-46.36, -1.0, -21.84), (-46.36, 1.0, -21.84), (-0.3912, 0.3101, 0.6297), (-0.2676, 0.5017, 0.3731), (-0.4869, 0.5017, 0.09856), (-0.9652, 0.3101, -0.08899), (-0.1895, -2.896e-07, 0.6066), (0.05877, -2.812e-07, 0.3356), (-0.1605, -2.838e-07, 0.06109), (-0.7635, -2.965e-07, -0.1121), (-0.3912, -0.3101, 0.6297), (-0.2676, -0.5017, 0.3731), (-0.4869, -0.5017, 0.09856), (-0.9652, -0.3101, -0.08899), (-0.8781, -0.4385, 0.6856), (-1.056, -0.7096, 0.4635), (-1.275, -0.7096, 0.189), (-1.452, -0.4385, -0.03308), (-1.365, -0.3101, 0.7416), (-1.843, -0.5017, 0.554), (-2.063, -0.5017, 0.2795), (-1.939, -0.3101, 0.02283), (-1.52, -3.144e-07, -0.1179), (-0.8104, -3.058e-07, 0.7705), (-1.567, -3.237e-07, 0.7647), (-2.17, -3.364e-07, 0.5915), (-2.389, -3.391e-07, 0.3169), (-2.141, -3.307e-07, 0.04598), (-1.365, 0.3101, 0.7416), (-1.843, 0.5017, 0.554), (-2.063, 0.5017, 0.2795), (-1.939, 0.3101, 0.02283), (-0.8781, 0.4385, 0.6856), (-1.056, 0.7096, 0.4635), (-1.275, 0.7096, 0.189), (-1.452, 0.4385, -0.03308)], [], [(0, 1, 3, 2), (2, 3, 7, 6), (6, 7, 5, 4), (4, 5, 1, 0), (2, 6, 10, 8), (7, 3, 1, 5), (11, 9, 13, 15), (0, 2, 8, 9), (6, 4, 11, 10), (4, 0, 9, 11), (14, 15, 19, 18), (8, 10, 14, 12), (10, 11, 15, 14), (9, 8, 12, 13), (19, 17, 21, 23), (13, 12, 16, 17), (15, 13, 17, 19), (12, 14, 18, 16), (20, 22, 26, 24), (16, 18, 22, 20), (18, 19, 23, 22), (17, 16, 20, 21), (26, 27, 31, 30), (22, 23, 27, 26), (21, 20, 24, 25), (23, 21, 25, 27), (28, 30, 33, 35), (25, 24, 28, 29), (27, 25, 29, 31), (24, 26, 30, 28), (29, 28, 35, 34), (30, 31, 32, 33), (31, 29, 34, 32), (56, 69, 39), (68, 67, 37, 38), (66, 57, 36), (69, 68, 38, 39), (67, 66, 36, 37), (39, 38, 42, 43), (37, 36, 40, 41), (56, 39, 43), (38, 37, 41, 42), (36, 57, 40), (43, 42, 46, 47), (41, 40, 44, 45), (56, 43, 47), (42, 41, 45, 46), (40, 57, 44), (47, 46, 50, 51), (45, 44, 48, 49), (56, 47, 51), (46, 45, 49, 50), (44, 57, 48), (51, 50, 54, 55), (49, 48, 52, 53), (56, 51, 55), (50, 49, 53, 54), (48, 57, 52), (55, 54, 60, 61), (53, 52, 58, 59), (56, 55, 61), (54, 53, 59, 60), (52, 57, 58), (61, 60, 64, 65), (59, 58, 62, 63), (56, 61, 65), (60, 59, 63, 64), (58, 57, 62), (65, 64, 68, 69), (63, 62, 66, 67), (56, 65, 69), (64, 63, 67, 68), (62, 57, 66), (32, 34, 35, 33)])
me_cube_002.polygons.foreach_set('use_smooth', [True] * 74)
_uv = me_cube_002.uv_layers.new(name='UVMap')
_uv.uv.foreach_set('vector', [0.375, 0.0, 0.625, 0.0, 0.625, 0.25, 0.375, 0.25, 0.375, 0.25, 0.625, 0.25, 0.625, 0.5, 0.375, 0.5, 0.375, 0.5, 0.625, 0.5, 0.625, 0.75, 0.375, 0.75, 0.375, 0.75, 0.625, 0.75, 0.625, 1.0, 0.375, 1.0, 0.375, 0.25, 0.375, 0.5, 0.375, 0.5, 0.375, 0.25, 0.625, 0.5, 0.875, 0.5, 0.875, 0.75, 0.625, 0.75, 0.375, 0.75, 0.375, 1.0, 0.375, 1.0, 0.375, 0.75, 0.375, 0.0, 0.375, 0.25, 0.375, 0.25, 0.375, 0.0, 0.375, 0.5, 0.375, 0.75, 0.375, 0.75, 0.375, 0.5, 0.375, 0.75, 0.375, 1.0, 0.375, 1.0, 0.375, 0.75, 0.375, 0.5, 0.375, 0.75, 0.375, 0.75, 0.375, 0.5, 0.375, 0.25, 0.375, 0.5, 0.375, 0.5, 0.375, 0.25, 0.375, 0.5, 0.375, 0.75, 0.375, 0.75, 0.375, 0.5, 0.375, 0.0, 0.375, 0.25, 0.375, 0.25, 0.375, 0.0, 0.375, 0.75, 0.375, 1.0, 0.375, 1.0, 0.375, 0.75, 0.375, 0.0, 0.375, 0.25, 0.375, 0.25, 0.375, 0.0, 0.375, 0.75, 0.375, 1.0, 0.375, 1.0, 0.375, 0.75, 0.375, 0.25, 0.375, 0.5, 0.375, 0.5, 0.375, 0.25, 0.375, 0.25, 0.375, 0.5, 0.375, 0.5, 0.375, 0.25, 0.375, 0.25, 0.375, 0.5, 0.375, 0.5, 0.375, 0.25, 0.375, 0.5, 0.375, 0.75, 0.375, 0.75, 0.375, 0.5, 0.375, 0.0, 0.375, 0.25, 0.375, 0.25, 0.375, 0.0, 0.375, 0.5, 0.375, 0.75, 0.375, 0.75, 0.375, 0.5, 0.375, 0.5, 0.375, 0.75, 0.375, 0.75, 0.375, 0.5, 0.375, 0.0, 0.375, 0.25, 0.375, 0.25, 0.375, 0.0, 0.375, 0.75, 0.375, 1.0, 0.375, 1.0, 0.375, 0.75, 0.375, 0.25, 0.375, 0.5, 0.375, 0.5, 0.375, 0.25, 0.375, 0.0, 0.375, 0.25, 0.375, 0.25, 0.375, 0.0, 0.375, 0.75, 0.375, 1.0, 0.375, 1.0, 0.375, 0.75, 0.375, 0.25, 0.375, 0.5, 0.375, 0.5, 0.375, 0.25, 0.375, 0.0, 0.375, 0.25, 0.375, 0.25, 0.375, 0.0, 0.375, 0.5, 0.375, 0.75, 0.375, 0.75, 0.375, 0.5, 0.375, 0.75, 0.375, 1.0, 0.375, 1.0, 0.375, 0.75, 0.6875, 0.0, 0.75, 0.2, 0.625, 0.2, 0.75, 0.4, 0.75, 0.6, 0.625, 0.6, 0.625, 0.4, 0.75, 0.8, 0.6875, 1.0, 0.625, 0.8, 0.75, 0.2, 0.75, 0.4, 0.625, 0.4, 0.625, 0.2, 0.75, 0.6, 0.75, 0.8, 0.625, 0.8, 0.625, 0.6, 0.625, 0.2, 0.625, 0.4, 0.5, 0.4, 0.5, 0.2, 0.625, 0.6, 0.625, 0.8, 0.5, 0.8, 0.5, 0.6, 0.5625, 0.0, 0.625, 0.2, 0.5, 0.2, 0.625, 0.4, 0.625, 0.6, 0.5, 0.6, 0.5, 0.4, 0.625, 0.8, 0.5625, 1.0, 0.5, 0.8, 0.5, 0.2, 0.5, 0.4, 0.375, 0.4, 0.375, 0.2, 0.5, 0.6, 0.5, 0.8, 0.375, 0.8, 0.375, 0.6, 0.4375, 0.0, 0.5, 0.2, 0.375, 0.2, 0.5, 0.4, 0.5, 0.6, 0.375, 0.6, 0.375, 0.4, 0.5, 0.8, 0.4375, 1.0, 0.375, 0.8, 0.375, 0.2, 0.375, 0.4, 0.25, 0.4, 0.25, 0.2, 0.375, 0.6, 0.375, 0.8, 0.25, 0.8, 0.25, 0.6, 0.3125, 0.0, 0.375, 0.2, 0.25, 0.2, 0.375, 0.4, 0.375, 0.6, 0.25, 0.6, 0.25, 0.4, 0.375, 0.8, 0.3125, 1.0, 0.25, 0.8, 0.25, 0.2, 0.25, 0.4, 0.125, 0.4, 0.125, 0.2, 0.25, 0.6, 0.25, 0.8, 0.125, 0.8, 0.125, 0.6, 0.1875, 0.0, 0.25, 0.2, 0.125, 0.2, 0.25, 0.4, 0.25, 0.6, 0.125, 0.6, 0.125, 0.4, 0.25, 0.8, 0.1875, 1.0, 0.125, 0.8, 0.125, 0.2, 0.125, 0.4, 0.0, 0.4, 0.0, 0.2, 0.125, 0.6, 0.125, 0.8, 0.0, 0.8, 0.0, 0.6, 0.0625, 0.0, 0.125, 0.2, 0.0, 0.2, 0.125, 0.4, 0.125, 0.6, 0.0, 0.6, 0.0, 0.4, 0.125, 0.8, 0.0625, 1.0, 0.0, 0.8, 1.0, 0.2, 1.0, 0.4, 0.875, 0.4, 0.875, 0.2, 1.0, 0.6, 1.0, 0.8, 0.875, 0.8, 0.875, 0.6, 0.9375, 0.0, 1.0, 0.2, 0.875, 0.2, 1.0, 0.4, 1.0, 0.6, 0.875, 0.6, 0.875, 0.4, 1.0, 0.8, 0.9375, 1.0, 0.875, 0.8, 0.875, 0.2, 0.875, 0.4, 0.75, 0.4, 0.75, 0.2, 0.875, 0.6, 0.875, 0.8, 0.75, 0.8, 0.75, 0.6, 0.8125, 0.0, 0.875, 0.2, 0.75, 0.2, 0.875, 0.4, 0.875, 0.6, 0.75, 0.6, 0.75, 0.4, 0.875, 0.8, 0.8125, 1.0, 0.75, 0.8, 0.375, 0.75, 0.375, 1.0, 0.375, 0.25, 0.375, 0.5])
me_cube_002.materials.append(mat_alembicbase1)
me_cube_002.update()
me_cube_004 = bpy.data.meshes.new('Cube.004')
me_cube_004.from_pydata([(-1.0, -1.0, -1.0), (-1.0, -1.0, 1.0), (-1.0, 1.0, -1.0), (-1.0, 1.0, 1.0), (1.0, -1.0, -1.0), (1.0, -1.0, 1.0), (1.0, 1.0, -1.0), (1.0, 1.0, 1.0), (-1.793, 1.0, -4.433), (-1.793, -1.0, -4.433), (0.1836, 1.0, -4.548), (0.1836, -1.0, -4.548), (-4.993, 1.0, -9.523), (-4.993, -1.0, -9.523), (-3.133, 1.0, -9.803), (-3.133, -1.0, -9.803), (-10.9, 1.0, -13.66), (-10.9, -1.0, -13.66), (-9.295, 1.0, -14.11), (-9.295, -1.0, -14.11), (-20.77, 1.0, -18.66), (-20.77, -1.0, -18.66), (-19.34, 1.0, -19.19), (-19.34, -1.0, -19.19), (-31.66, 1.0, -21.79), (-31.66, -1.0, -21.79), (-30.75, 1.0, -22.47), (-30.75, -1.0, -22.47), (-40.89, 1.0, -22.45), (-40.89, -1.0, -22.45), (-40.77, 1.0, -23.21), (-40.77, -1.0, -23.21), (-46.96, -1.0, -22.57), (-46.96, 1.0, -22.57), (-46.36, -1.0, -21.84), (-46.36, 1.0, -21.84), (-0.3912, 0.3101, 0.6297), (-0.2676, 0.5017, 0.3731), (-0.4869, 0.5017, 0.09856), (-0.9652, 0.3101, -0.08899), (-0.1895, -2.896e-07, 0.6066), (0.05877, -2.812e-07, 0.3356), (-0.1605, -2.838e-07, 0.06109), (-0.7635, -2.965e-07, -0.1121), (-0.3912, -0.3101, 0.6297), (-0.2676, -0.5017, 0.3731), (-0.4869, -0.5017, 0.09856), (-0.9652, -0.3101, -0.08899), (-0.8781, -0.4385, 0.6856), (-1.056, -0.7096, 0.4635), (-1.275, -0.7096, 0.189), (-1.452, -0.4385, -0.03308), (-1.365, -0.3101, 0.7416), (-1.843, -0.5017, 0.554), (-2.063, -0.5017, 0.2795), (-1.939, -0.3101, 0.02283), (-1.52, -3.144e-07, -0.1179), (-0.8104, -3.058e-07, 0.7705), (-1.567, -3.237e-07, 0.7647), (-2.17, -3.364e-07, 0.5915), (-2.389, -3.391e-07, 0.3169), (-2.141, -3.307e-07, 0.04598), (-1.365, 0.3101, 0.7416), (-1.843, 0.5017, 0.554), (-2.063, 0.5017, 0.2795), (-1.939, 0.3101, 0.02283), (-0.8781, 0.4385, 0.6856), (-1.056, 0.7096, 0.4635), (-1.275, 0.7096, 0.189), (-1.452, 0.4385, -0.03308), (26.02, 8.935, -4.102), (28.22, 9.742, -2.354), (23.3, 9.935, -3.79), (25.5, 10.74, -2.042), (25.28, 7.925, -3.787), (27.47, 8.732, -2.039), (22.56, 8.925, -3.475), (24.75, 9.732, -1.727), (19.83, 8.951, -6.916), (22.55, 7.951, -7.228), (18.97, 7.906, -6.704), (21.69, 6.906, -7.017), (15.44, 8.513, -11.87), (18.16, 7.513, -12.18), (14.44, 7.461, -11.82), (17.16, 6.461, -12.13), (13.11, 9.826, -16.42), (15.83, 8.826, -16.73), (12.01, 8.834, -16.56), (14.73, 7.834, -16.87), (11.32, 12.8, -22.34), (14.04, 11.8, -22.65), (10.2, 11.86, -22.58), (12.92, 10.86, -22.89), (11.96, 17.04, -26.8), (14.68, 16.04, -27.11), (10.87, 16.3, -27.24), (13.59, 15.3, -27.56), (14.68, 21.43, -28.83), (17.4, 20.43, -29.15), (13.8, 21.06, -29.48), (16.52, 20.06, -29.79), (19.55, 23.45, -30.2), (16.83, 24.45, -29.89), (20.12, 23.44, -29.47), (17.4, 24.44, -29.16), (25.8, 9.94, -2.377), (25.21, 9.87, -2.552), (25.0, 9.87, -2.827), (25.23, 9.94, -3.096), (26.12, 9.674, -2.414), (25.73, 9.439, -2.612), (25.51, 9.439, -2.886), (25.55, 9.674, -3.133), (26.65, 9.63, -2.474), (26.58, 9.369, -2.709), (26.36, 9.369, -2.984), (26.07, 9.63, -3.193), (27.06, 9.835, -2.522), (27.26, 9.699, -2.787), (27.04, 9.699, -3.061), (26.49, 9.835, -3.241), (27.13, 10.17, -2.53), (27.37, 10.24, -2.799), (27.15, 10.24, -3.074), (26.56, 10.17, -3.249), (25.83, 10.05, -3.257), (26.54, 10.05, -2.369), (26.81, 10.43, -2.493), (26.85, 10.67, -2.74), (26.63, 10.67, -3.014), (26.24, 10.43, -3.212), (26.29, 10.48, -2.433), (26.0, 10.74, -2.643), (25.78, 10.74, -2.917), (25.72, 10.48, -3.152), (25.87, 10.27, -2.385), (25.33, 10.41, -2.565), (25.11, 10.41, -2.84), (25.3, 10.27, -3.104)], [], [(0, 1, 3, 2), (2, 3, 7, 6), (6, 7, 5, 4), (4, 5, 1, 0), (2, 6, 10, 8), (7, 3, 1, 5), (11, 9, 13, 15), (0, 2, 8, 9), (6, 4, 11, 10), (4, 0, 9, 11), (14, 15, 19, 18), (8, 10, 14, 12), (10, 11, 15, 14), (9, 8, 12, 13), (19, 17, 21, 23), (13, 12, 16, 17), (15, 13, 17, 19), (12, 14, 18, 16), (20, 22, 26, 24), (16, 18, 22, 20), (18, 19, 23, 22), (17, 16, 20, 21), (26, 27, 31, 30), (22, 23, 27, 26), (21, 20, 24, 25), (23, 21, 25, 27), (28, 30, 33, 35), (25, 24, 28, 29), (27, 25, 29, 31), (24, 26, 30, 28), (29, 28, 35, 34), (30, 31, 32, 33), (31, 29, 34, 32), (56, 69, 39), (68, 67, 37, 38), (66, 57, 36), (69, 68, 38, 39), (67, 66, 36, 37), (39, 38, 42, 43), (37, 36, 40, 41), (56, 39, 43), (38, 37, 41, 42), (36, 57, 40), (43, 42, 46, 47), (41, 40, 44, 45), (56, 43, 47), (42, 41, 45, 46), (40, 57, 44), (47, 46, 50, 51), (45, 44, 48, 49), (56, 47, 51), (46, 45, 49, 50), (44, 57, 48), (51, 50, 54, 55), (49, 48, 52, 53), (56, 51, 55), (50, 49, 53, 54), (48, 57, 52), (55, 54, 60, 61), (53, 52, 58, 59), (56, 55, 61), (54, 53, 59, 60), (52, 57, 58), (61, 60, 64, 65), (59, 58, 62, 63), (56, 61, 65), (60, 59, 63, 64), (58, 57, 62), (65, 64, 68, 69), (63, 62, 66, 67), (56, 65, 69), (64, 63, 67, 68), (62, 57, 66), (32, 34, 35, 33), (70, 72, 73, 71), (72, 76, 77, 73), (76, 74, 75, 77), (74, 70, 71, 75), (72, 78, 80, 76), (77, 75, 71, 73), (81, 85, 83, 79), (70, 79, 78, 72), (76, 80, 81, 74), (74, 81, 79, 70), (84, 88, 89, 85), (78, 82, 84, 80), (80, 84, 85, 81), (79, 83, 82, 78), (89, 93, 91, 87), (83, 87, 86, 82), (85, 89, 87, 83), (82, 86, 88, 84), (90, 94, 96, 92), (86, 90, 92, 88), (88, 92, 93, 89), (87, 91, 90, 86), (96, 100, 101, 97), (92, 96, 97, 93), (91, 95, 94, 90), (93, 97, 95, 91), (98, 105, 103, 100), (95, 99, 98, 94), (97, 101, 99, 95), (94, 98, 100, 96), (99, 104, 105, 98), (100, 103, 102, 101), (101, 102, 104, 99), (126, 109, 139), (138, 108, 107, 137), (136, 106, 127), (139, 109, 108, 138), (137, 107, 106, 136), (109, 113, 112, 108), (107, 111, 110, 106), (126, 113, 109), (108, 112, 111, 107), (106, 110, 127), (113, 117, 116, 112), (111, 115, 114, 110), (126, 117, 113), (112, 116, 115, 111), (110, 114, 127), (117, 121, 120, 116), (115, 119, 118, 114), (126, 121, 117), (116, 120, 119, 115), (114, 118, 127), (121, 125, 124, 120), (119, 123, 122, 118), (126, 125, 121), (120, 124, 123, 119), (118, 122, 127), (125, 131, 130, 124), (123, 129, 128, 122), (126, 131, 125), (124, 130, 129, 123), (122, 128, 127), (131, 135, 134, 130), (129, 133, 132, 128), (126, 135, 131), (130, 134, 133, 129), (128, 132, 127), (135, 139, 138, 134), (133, 137, 136, 132), (126, 139, 135), (134, 138, 137, 133), (132, 136, 127), (102, 103, 105, 104)])
me_cube_004.polygons.foreach_set('use_smooth', [True] * 148)
_uv = me_cube_004.uv_layers.new(name='UVMap')
_uv.uv.foreach_set('vector', [0.375, 0.0, 0.625, 0.0, 0.625, 0.25, 0.375, 0.25, 0.375, 0.25, 0.625, 0.25, 0.625, 0.5, 0.375, 0.5, 0.375, 0.5, 0.625, 0.5, 0.625, 0.75, 0.375, 0.75, 0.375, 0.75, 0.625, 0.75, 0.625, 1.0, 0.375, 1.0, 0.375, 0.25, 0.375, 0.5, 0.375, 0.5, 0.375, 0.25, 0.625, 0.5, 0.875, 0.5, 0.875, 0.75, 0.625, 0.75, 0.375, 0.75, 0.375, 1.0, 0.375, 1.0, 0.375, 0.75, 0.375, 0.0, 0.375, 0.25, 0.375, 0.25, 0.375, 0.0, 0.375, 0.5, 0.375, 0.75, 0.375, 0.75, 0.375, 0.5, 0.375, 0.75, 0.375, 1.0, 0.375, 1.0, 0.375, 0.75, 0.375, 0.5, 0.375, 0.75, 0.375, 0.75, 0.375, 0.5, 0.375, 0.25, 0.375, 0.5, 0.375, 0.5, 0.375, 0.25, 0.375, 0.5, 0.375, 0.75, 0.375, 0.75, 0.375, 0.5, 0.375, 0.0, 0.375, 0.25, 0.375, 0.25, 0.375, 0.0, 0.375, 0.75, 0.375, 1.0, 0.375, 1.0, 0.375, 0.75, 0.375, 0.0, 0.375, 0.25, 0.375, 0.25, 0.375, 0.0, 0.375, 0.75, 0.375, 1.0, 0.375, 1.0, 0.375, 0.75, 0.375, 0.25, 0.375, 0.5, 0.375, 0.5, 0.375, 0.25, 0.375, 0.25, 0.375, 0.5, 0.375, 0.5, 0.375, 0.25, 0.375, 0.25, 0.375, 0.5, 0.375, 0.5, 0.375, 0.25, 0.375, 0.5, 0.375, 0.75, 0.375, 0.75, 0.375, 0.5, 0.375, 0.0, 0.375, 0.25, 0.375, 0.25, 0.375, 0.0, 0.375, 0.5, 0.375, 0.75, 0.375, 0.75, 0.375, 0.5, 0.375, 0.5, 0.375, 0.75, 0.375, 0.75, 0.375, 0.5, 0.375, 0.0, 0.375, 0.25, 0.375, 0.25, 0.375, 0.0, 0.375, 0.75, 0.375, 1.0, 0.375, 1.0, 0.375, 0.75, 0.375, 0.25, 0.375, 0.5, 0.375, 0.5, 0.375, 0.25, 0.375, 0.0, 0.375, 0.25, 0.375, 0.25, 0.375, 0.0, 0.375, 0.75, 0.375, 1.0, 0.375, 1.0, 0.375, 0.75, 0.375, 0.25, 0.375, 0.5, 0.375, 0.5, 0.375, 0.25, 0.375, 0.0, 0.375, 0.25, 0.375, 0.25, 0.375, 0.0, 0.375, 0.5, 0.375, 0.75, 0.375, 0.75, 0.375, 0.5, 0.375, 0.75, 0.375, 1.0, 0.375, 1.0, 0.375, 0.75, 0.6875, 0.0, 0.75, 0.2, 0.625, 0.2, 0.75, 0.4, 0.75, 0.6, 0.625, 0.6, 0.625, 0.4, 0.75, 0.8, 0.6875, 1.0, 0.625, 0.8, 0.75, 0.2, 0.75, 0.4, 0.625, 0.4, 0.625, 0.2, 0.75, 0.6, 0.75, 0.8, 0.625, 0.8, 0.625, 0.6, 0.625, 0.2, 0.625, 0.4, 0.5, 0.4, 0.5, 0.2, 0.625, 0.6, 0.625, 0.8, 0.5, 0.8, 0.5, 0.6, 0.5625, 0.0, 0.625, 0.2, 0.5, 0.2, 0.625, 0.4, 0.625, 0.6, 0.5, 0.6, 0.5, 0.4, 0.625, 0.8, 0.5625, 1.0, 0.5, 0.8, 0.5, 0.2, 0.5, 0.4, 0.375, 0.4, 0.375, 0.2, 0.5, 0.6, 0.5, 0.8, 0.375, 0.8, 0.375, 0.6, 0.4375, 0.0, 0.5, 0.2, 0.375, 0.2, 0.5, 0.4, 0.5, 0.6, 0.375, 0.6, 0.375, 0.4, 0.5, 0.8, 0.4375, 1.0, 0.375, 0.8, 0.375, 0.2, 0.375, 0.4, 0.25, 0.4, 0.25, 0.2, 0.375, 0.6, 0.375, 0.8, 0.25, 0.8, 0.25, 0.6, 0.3125, 0.0, 0.375, 0.2, 0.25, 0.2, 0.375, 0.4, 0.375, 0.6, 0.25, 0.6, 0.25, 0.4, 0.375, 0.8, 0.3125, 1.0, 0.25, 0.8, 0.25, 0.2, 0.25, 0.4, 0.125, 0.4, 0.125, 0.2, 0.25, 0.6, 0.25, 0.8, 0.125, 0.8, 0.125, 0.6, 0.1875, 0.0, 0.25, 0.2, 0.125, 0.2, 0.25, 0.4, 0.25, 0.6, 0.125, 0.6, 0.125, 0.4, 0.25, 0.8, 0.1875, 1.0, 0.125, 0.8, 0.125, 0.2, 0.125, 0.4, 0.0, 0.4, 0.0, 0.2, 0.125, 0.6, 0.125, 0.8, 0.0, 0.8, 0.0, 0.6, 0.0625, 0.0, 0.125, 0.2, 0.0, 0.2, 0.125, 0.4, 0.125, 0.6, 0.0, 0.6, 0.0, 0.4, 0.125, 0.8, 0.0625, 1.0, 0.0, 0.8, 1.0, 0.2, 1.0, 0.4, 0.875, 0.4, 0.875, 0.2, 1.0, 0.6, 1.0, 0.8, 0.875, 0.8, 0.875, 0.6, 0.9375, 0.0, 1.0, 0.2, 0.875, 0.2, 1.0, 0.4, 1.0, 0.6, 0.875, 0.6, 0.875, 0.4, 1.0, 0.8, 0.9375, 1.0, 0.875, 0.8, 0.875, 0.2, 0.875, 0.4, 0.75, 0.4, 0.75, 0.2, 0.875, 0.6, 0.875, 0.8, 0.75, 0.8, 0.75, 0.6, 0.8125, 0.0, 0.875, 0.2, 0.75, 0.2, 0.875, 0.4, 0.875, 0.6, 0.75, 0.6, 0.75, 0.4, 0.875, 0.8, 0.8125, 1.0, 0.75, 0.8, 0.375, 0.75, 0.375, 1.0, 0.375, 0.25, 0.375, 0.5, 0.375, 0.0, 0.375, 0.25, 0.625, 0.25, 0.625, 0.0, 0.375, 0.25, 0.375, 0.5, 0.625, 0.5, 0.625, 0.25, 0.375, 0.5, 0.375, 0.75, 0.625, 0.75, 0.625, 0.5, 0.375, 0.75, 0.375, 1.0, 0.625, 1.0, 0.625, 0.75, 0.375, 0.25, 0.375, 0.25, 0.375, 0.5, 0.375, 0.5, 0.625, 0.5, 0.625, 0.75, 0.875, 0.75, 0.875, 0.5, 0.375, 0.75, 0.375, 0.75, 0.375, 1.0, 0.375, 1.0, 0.375, 0.0, 0.375, 0.0, 0.375, 0.25, 0.375, 0.25, 0.375, 0.5, 0.375, 0.5, 0.375, 0.75, 0.375, 0.75, 0.375, 0.75, 0.375, 0.75, 0.375, 1.0, 0.375, 1.0, 0.375, 0.5, 0.375, 0.5, 0.375, 0.75, 0.375, 0.75, 0.375, 0.25, 0.375, 0.25, 0.375, 0.5, 0.375, 0.5, 0.375, 0.5, 0.375, 0.5, 0.375, 0.75, 0.375, 0.75, 0.375, 0.0, 0.375, 0.0, 0.375, 0.25, 0.375, 0.25, 0.375, 0.75, 0.375, 0.75, 0.375, 1.0, 0.375, 1.0, 0.375, 0.0, 0.375, 0.0, 0.375, 0.25, 0.375, 0.25, 0.375, 0.75, 0.375, 0.75, 0.375, 1.0, 0.375, 1.0, 0.375, 0.25, 0.375, 0.25, 0.375, 0.5, 0.375, 0.5, 0.375, 0.25, 0.375, 0.25, 0.375, 0.5, 0.375, 0.5, 0.375, 0.25, 0.375, 0.25, 0.375, 0.5, 0.375, 0.5, 0.375, 0.5, 0.375, 0.5, 0.375, 0.75, 0.375, 0.75, 0.375, 0.0, 0.375, 0.0, 0.375, 0.25, 0.375, 0.25, 0.375, 0.5, 0.375, 0.5, 0.375, 0.75, 0.375, 0.75, 0.375, 0.5, 0.375, 0.5, 0.375, 0.75, 0.375, 0.75, 0.375, 0.0, 0.375, 0.0, 0.375, 0.25, 0.375, 0.25, 0.375, 0.75, 0.375, 0.75, 0.375, 1.0, 0.375, 1.0, 0.375, 0.25, 0.375, 0.25, 0.375, 0.5, 0.375, 0.5, 0.375, 0.0, 0.375, 0.0, 0.375, 0.25, 0.375, 0.25, 0.375, 0.75, 0.375, 0.75, 0.375, 1.0, 0.375, 1.0, 0.375, 0.25, 0.375, 0.25, 0.375, 0.5, 0.375, 0.5, 0.375, 0.0, 0.375, 0.0, 0.375, 0.25, 0.375, 0.25, 0.375, 0.5, 0.375, 0.5, 0.375, 0.75, 0.375, 0.75, 0.375, 0.75, 0.375, 0.75, 0.375, 1.0, 0.375, 1.0, 0.6875, 0.0, 0.625, 0.2, 0.75, 0.2, 0.75, 0.4, 0.625, 0.4, 0.625, 0.6, 0.75, 0.6, 0.75, 0.8, 0.625, 0.8, 0.6875, 1.0, 0.75, 0.2, 0.625, 0.2, 0.625, 0.4, 0.75, 0.4, 0.75, 0.6, 0.625, 0.6, 0.625, 0.8, 0.75, 0.8, 0.625, 0.2, 0.5, 0.2, 0.5, 0.4, 0.625, 0.4, 0.625, 0.6, 0.5, 0.6, 0.5, 0.8, 0.625, 0.8, 0.5625, 0.0, 0.5, 0.2, 0.625, 0.2, 0.625, 0.4, 0.5, 0.4, 0.5, 0.6, 0.625, 0.6, 0.625, 0.8, 0.5, 0.8, 0.5625, 1.0, 0.5, 0.2, 0.375, 0.2, 0.375, 0.4, 0.5, 0.4, 0.5, 0.6, 0.375, 0.6, 0.375, 0.8, 0.5, 0.8, 0.4375, 0.0, 0.375, 0.2, 0.5, 0.2, 0.5, 0.4, 0.375, 0.4, 0.375, 0.6, 0.5, 0.6, 0.5, 0.8, 0.375, 0.8, 0.4375, 1.0, 0.375, 0.2, 0.25, 0.2, 0.25, 0.4, 0.375, 0.4, 0.375, 0.6, 0.25, 0.6, 0.25, 0.8, 0.375, 0.8, 0.3125, 0.0, 0.25, 0.2, 0.375, 0.2, 0.375, 0.4, 0.25, 0.4, 0.25, 0.6, 0.375, 0.6, 0.375, 0.8, 0.25, 0.8, 0.3125, 1.0, 0.25, 0.2, 0.125, 0.2, 0.125, 0.4, 0.25, 0.4, 0.25, 0.6, 0.125, 0.6, 0.125, 0.8, 0.25, 0.8, 0.1875, 0.0, 0.125, 0.2, 0.25, 0.2, 0.25, 0.4, 0.125, 0.4, 0.125, 0.6, 0.25, 0.6, 0.25, 0.8, 0.125, 0.8, 0.1875, 1.0, 0.125, 0.2, 0.0, 0.2, 0.0, 0.4, 0.125, 0.4, 0.125, 0.6, 0.0, 0.6, 0.0, 0.8, 0.125, 0.8, 0.0625, 0.0, 0.0, 0.2, 0.125, 0.2, 0.125, 0.4, 0.0, 0.4, 0.0, 0.6, 0.125, 0.6, 0.125, 0.8, 0.0, 0.8, 0.0625, 1.0, 1.0, 0.2, 0.875, 0.2, 0.875, 0.4, 1.0, 0.4, 1.0, 0.6, 0.875, 0.6, 0.875, 0.8, 1.0, 0.8, 0.9375, 0.0, 0.875, 0.2, 1.0, 0.2, 1.0, 0.4, 0.875, 0.4, 0.875, 0.6, 1.0, 0.6, 1.0, 0.8, 0.875, 0.8, 0.9375, 1.0, 0.875, 0.2, 0.75, 0.2, 0.75, 0.4, 0.875, 0.4, 0.875, 0.6, 0.75, 0.6, 0.75, 0.8, 0.875, 0.8, 0.8125, 0.0, 0.75, 0.2, 0.875, 0.2, 0.875, 0.4, 0.75, 0.4, 0.75, 0.6, 0.875, 0.6, 0.875, 0.8, 0.75, 0.8, 0.8125, 1.0, 0.375, 0.75, 0.375, 0.5, 0.375, 0.25, 0.375, 1.0])
me_cube_004.materials.append(mat_alembicbase1)
me_cube_004.update()

# ---- objects
ob_secondbase = bpy.data.objects.new('SecondBase', me_cube_001)
ob_bucket = bpy.data.objects.new('Bucket', me_cylinder)
ob_secondglasthing = bpy.data.objects.new('SecondGlasThing', me_icosphere)
ob_candlebase = bpy.data.objects.new('CandleBase', me_cube_003)
ob_stoolring = bpy.data.objects.new('StoolRing', me_cylinder_002)
ob_firtglasthing = bpy.data.objects.new('FirtGlasThing', me_icosphere_001)
ob_steelleg = bpy.data.objects.new('SteelLeg', me_cube_002)
ob_steelleg_001 = bpy.data.objects.new('SteelLeg.001', me_cube_004)

# ---- transforms, parenting, visibility, modifiers, constraints
ob_secondbase.location = (0.6845, -2.633e-08, 0.1127)
ob_secondbase.scale = (1.0, 1.0, 0.1158)
ob_bucket.location = (0.6845, -2.633e-08, 0.9032)
ob_bucket.scale = (1.0, 1.0, 0.7672)
_m = ob_bucket.modifiers.new('Solidify', 'SOLIDIFY')
_m.thickness = 0.15
_m = ob_bucket.modifiers.new('Bevel', 'BEVEL')
_m = ob_bucket.modifiers.new('Auto Smooth', 'NODES')
_m.node_group = ng_auto_smooth
_gi = [s.identifier for s in ng_auto_smooth.interface.items_tree if s.item_type == 'SOCKET' and s.in_out == 'INPUT']
_m[_gi[1]] = 0.5568  # Angle
ob_secondglasthing.location = (0.6561, -2.521e-09, 2.093)
ob_secondglasthing.rotation_euler = (1.364e-08, -0.4326, -6.205e-08)
ob_candlebase.location = (-5.845, -6.088e-08, 1.138)
ob_candlebase.scale = (0.4408, 0.4408, 0.4408)
_m = ob_candlebase.modifiers.new('Subdivision', 'SUBSURF')
_m = ob_candlebase.modifiers.new('Mirror', 'MIRROR')
_m.use_axis = (False, True, False)
ob_stoolring.location = (-5.813, 0.04018, 2.951)
ob_stoolring.rotation_euler = (0.0, -0.0, -0.6608)
ob_stoolring.scale = (1.044, 1.044, 0.102)
_m = ob_stoolring.modifiers.new('Solidify', 'SOLIDIFY')
_m.thickness = 0.03
ob_firtglasthing.location = (-5.874, -4.843e-07, 3.605)
ob_firtglasthing.rotation_euler = (0.0, -0.0, 1.833)
ob_firtglasthing.scale = (1.052, 1.004, 1.0)
ob_steelleg.location = (-6.428, 0.5182, 2.956)
ob_steelleg.rotation_euler = (6.025e-09, -0.294, -0.6608)
ob_steelleg.scale = (0.04189, 0.06874, 0.1105)
ob_steelleg_001.location = (-5.026, 0.2408, 2.956)
ob_steelleg_001.rotation_euler = (6.025e-09, -0.294, -2.755)
ob_steelleg_001.scale = (0.04189, 0.06874, 0.1105)

# ---- collection membership
col_collection.objects.link(ob_secondbase)
col_collection.objects.link(ob_bucket)
col_collection.objects.link(ob_secondglasthing)
col_collection.objects.link(ob_candlebase)
col_collection.objects.link(ob_stoolring)
col_collection.objects.link(ob_firtglasthing)
col_collection.objects.link(ob_steelleg)
col_collection.objects.link(ob_steelleg_001)

# ---- scene / render settings (as saved in the file)
scene.frame_start = 1; scene.frame_end = 250; scene.frame_set(1)
scene.render.engine = 'BLENDER_EEVEE_NEXT'
scene.cycles.sampling_pattern = 'TABULATED_SOBOL'
bpy.context.view_layer.update()

# ---- added for rendering (the .blend has no active camera and no usable light): camera, sun
cam_auto = bpy.data.cameras.new('AutoCamera')
cam_auto.lens = 50.0
cam_auto.sensor_width = 36.0
cam_auto.clip_end = 1000.0
ob_auto_camera = bpy.data.objects.new('AutoCamera', cam_auto)
scene.collection.objects.link(ob_auto_camera)
ob_auto_camera.location = (8.1722, -13.416, 10.8812)
ob_auto_camera.rotation_euler = (1.09748, -7.21219e-08, 0.694738)
scene.camera = ob_auto_camera
light_auto_sun = bpy.data.lights.new('AutoSun', 'SUN')
light_auto_sun.energy = 3.0
light_auto_sun.angle = 0.0523599
ob_auto_sun = bpy.data.objects.new('AutoSun', light_auto_sun)
scene.collection.objects.link(ob_auto_sun)
ob_auto_sun.rotation_euler = (0.872665, 0.174533, 0.523599)
bpy.context.view_layer.update()
